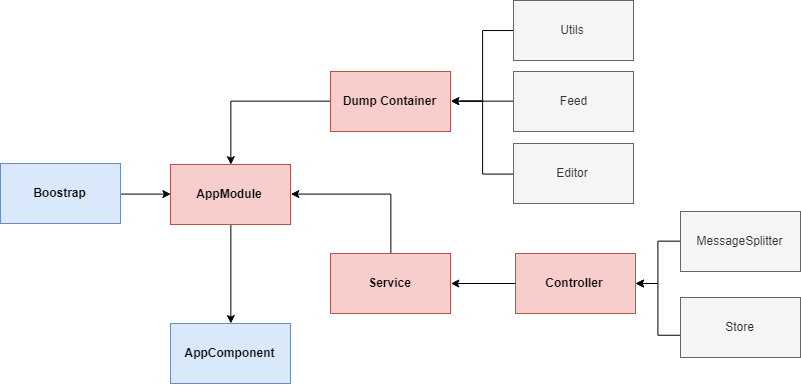

The diagram above was exported from draw.io. Its source (the exported page's mxGraphModel, read from the mxfile embedded in the PNG):
<mxGraphModel dx="2022" dy="700" grid="1" gridSize="10" guides="1" tooltips="1" connect="1" arrows="1" fold="1" page="1" pageScale="1" pageWidth="850" pageHeight="1100" math="0" shadow="0">
  <root>
    <mxCell id="0" />
    <mxCell id="1" parent="0" />
    <mxCell id="fdVEo8QPmyGF9w5Yw7-v-18" style="edgeStyle=orthogonalEdgeStyle;rounded=0;orthogonalLoop=1;jettySize=auto;html=1;exitX=1;exitY=0.5;exitDx=0;exitDy=0;entryX=0;entryY=0.5;entryDx=0;entryDy=0;endArrow=none;endFill=0;startArrow=classic;startFill=1;" edge="1" parent="1" source="fdVEo8QPmyGF9w5Yw7-v-2" target="fdVEo8QPmyGF9w5Yw7-v-16">
      <mxGeometry relative="1" as="geometry" />
    </mxCell>
    <mxCell id="fdVEo8QPmyGF9w5Yw7-v-20" style="edgeStyle=orthogonalEdgeStyle;rounded=0;orthogonalLoop=1;jettySize=auto;html=1;exitX=1;exitY=0.5;exitDx=0;exitDy=0;entryX=0;entryY=0.5;entryDx=0;entryDy=0;endArrow=none;endFill=0;startArrow=classic;startFill=1;" edge="1" parent="1" source="fdVEo8QPmyGF9w5Yw7-v-2" target="fdVEo8QPmyGF9w5Yw7-v-17">
      <mxGeometry relative="1" as="geometry" />
    </mxCell>
    <mxCell id="fdVEo8QPmyGF9w5Yw7-v-30" style="edgeStyle=orthogonalEdgeStyle;rounded=0;orthogonalLoop=1;jettySize=auto;html=1;exitX=0;exitY=0.5;exitDx=0;exitDy=0;entryX=0.5;entryY=0;entryDx=0;entryDy=0;" edge="1" parent="1" source="fdVEo8QPmyGF9w5Yw7-v-2" target="fdVEo8QPmyGF9w5Yw7-v-22">
      <mxGeometry relative="1" as="geometry" />
    </mxCell>
    <mxCell id="fdVEo8QPmyGF9w5Yw7-v-2" value="&lt;b&gt;Dump Container&lt;/b&gt;" style="rounded=0;whiteSpace=wrap;html=1;fillColor=#f8cecc;strokeColor=#b85450;" vertex="1" parent="1">
      <mxGeometry x="240" y="108" width="120" height="60" as="geometry" />
    </mxCell>
    <mxCell id="fdVEo8QPmyGF9w5Yw7-v-12" style="edgeStyle=orthogonalEdgeStyle;rounded=0;orthogonalLoop=1;jettySize=auto;html=1;exitX=1;exitY=0.5;exitDx=0;exitDy=0;entryX=0.01;entryY=0.627;entryDx=0;entryDy=0;entryPerimeter=0;endArrow=none;endFill=0;startArrow=classic;startFill=1;" edge="1" parent="1" source="fdVEo8QPmyGF9w5Yw7-v-3" target="fdVEo8QPmyGF9w5Yw7-v-8">
      <mxGeometry relative="1" as="geometry" />
    </mxCell>
    <mxCell id="fdVEo8QPmyGF9w5Yw7-v-13" style="edgeStyle=orthogonalEdgeStyle;rounded=0;orthogonalLoop=1;jettySize=auto;html=1;exitX=1;exitY=0.5;exitDx=0;exitDy=0;entryX=0;entryY=0.5;entryDx=0;entryDy=0;endArrow=none;endFill=0;startArrow=classic;startFill=1;" edge="1" parent="1" source="fdVEo8QPmyGF9w5Yw7-v-3" target="fdVEo8QPmyGF9w5Yw7-v-9">
      <mxGeometry relative="1" as="geometry" />
    </mxCell>
    <mxCell id="fdVEo8QPmyGF9w5Yw7-v-3" value="&lt;b&gt;Controller&lt;/b&gt;" style="rounded=0;whiteSpace=wrap;html=1;fillColor=#f8cecc;strokeColor=#b85450;" vertex="1" parent="1">
      <mxGeometry x="425" y="290" width="120" height="60" as="geometry" />
    </mxCell>
    <mxCell id="fdVEo8QPmyGF9w5Yw7-v-7" style="edgeStyle=orthogonalEdgeStyle;rounded=0;orthogonalLoop=1;jettySize=auto;html=1;exitX=1;exitY=0.5;exitDx=0;exitDy=0;entryX=0;entryY=0.5;entryDx=0;entryDy=0;endArrow=none;endFill=0;startArrow=classic;startFill=1;" edge="1" parent="1" source="fdVEo8QPmyGF9w5Yw7-v-5" target="fdVEo8QPmyGF9w5Yw7-v-3">
      <mxGeometry relative="1" as="geometry" />
    </mxCell>
    <mxCell id="fdVEo8QPmyGF9w5Yw7-v-29" style="edgeStyle=orthogonalEdgeStyle;rounded=0;orthogonalLoop=1;jettySize=auto;html=1;exitX=0.5;exitY=0;exitDx=0;exitDy=0;entryX=1;entryY=0.5;entryDx=0;entryDy=0;" edge="1" parent="1" source="fdVEo8QPmyGF9w5Yw7-v-5" target="fdVEo8QPmyGF9w5Yw7-v-22">
      <mxGeometry relative="1" as="geometry" />
    </mxCell>
    <mxCell id="fdVEo8QPmyGF9w5Yw7-v-5" value="&lt;b&gt;Service&lt;/b&gt;" style="rounded=0;whiteSpace=wrap;html=1;fillColor=#f8cecc;strokeColor=#b85450;" vertex="1" parent="1">
      <mxGeometry x="240" y="290" width="120" height="60" as="geometry" />
    </mxCell>
    <mxCell id="fdVEo8QPmyGF9w5Yw7-v-8" value="Store" style="rounded=0;whiteSpace=wrap;html=1;fillColor=#f5f5f5;strokeColor=#666666;fontColor=#333333;" vertex="1" parent="1">
      <mxGeometry x="590" y="334" width="120" height="60" as="geometry" />
    </mxCell>
    <mxCell id="fdVEo8QPmyGF9w5Yw7-v-9" value="MessageSplitter" style="rounded=0;whiteSpace=wrap;html=1;fillColor=#f5f5f5;strokeColor=#666666;fontColor=#333333;" vertex="1" parent="1">
      <mxGeometry x="590" y="248" width="120" height="60" as="geometry" />
    </mxCell>
    <mxCell id="fdVEo8QPmyGF9w5Yw7-v-32" style="edgeStyle=orthogonalEdgeStyle;rounded=0;orthogonalLoop=1;jettySize=auto;html=1;exitX=0;exitY=0.5;exitDx=0;exitDy=0;startArrow=none;startFill=0;endArrow=none;endFill=0;" edge="1" parent="1" source="fdVEo8QPmyGF9w5Yw7-v-15">
      <mxGeometry relative="1" as="geometry">
        <mxPoint x="370" y="137.6470588235294" as="targetPoint" />
      </mxGeometry>
    </mxCell>
    <mxCell id="fdVEo8QPmyGF9w5Yw7-v-15" value="Feed" style="rounded=0;whiteSpace=wrap;html=1;fillColor=#f5f5f5;strokeColor=#666666;fontColor=#333333;" vertex="1" parent="1">
      <mxGeometry x="423" y="108" width="120" height="60" as="geometry" />
    </mxCell>
    <mxCell id="fdVEo8QPmyGF9w5Yw7-v-16" value="Editor" style="rounded=0;whiteSpace=wrap;html=1;fillColor=#f5f5f5;strokeColor=#666666;fontColor=#333333;" vertex="1" parent="1">
      <mxGeometry x="423" y="180" width="120" height="60" as="geometry" />
    </mxCell>
    <mxCell id="fdVEo8QPmyGF9w5Yw7-v-17" value="Utils" style="rounded=0;whiteSpace=wrap;html=1;fillColor=#f5f5f5;strokeColor=#666666;fontColor=#333333;" vertex="1" parent="1">
      <mxGeometry x="423" y="37" width="120" height="60" as="geometry" />
    </mxCell>
    <mxCell id="fdVEo8QPmyGF9w5Yw7-v-23" style="edgeStyle=orthogonalEdgeStyle;rounded=0;orthogonalLoop=1;jettySize=auto;html=1;exitX=1;exitY=0.5;exitDx=0;exitDy=0;entryX=0;entryY=0.5;entryDx=0;entryDy=0;" edge="1" parent="1" source="fdVEo8QPmyGF9w5Yw7-v-21" target="fdVEo8QPmyGF9w5Yw7-v-22">
      <mxGeometry relative="1" as="geometry" />
    </mxCell>
    <mxCell id="fdVEo8QPmyGF9w5Yw7-v-21" value="&lt;b&gt;Boostrap&lt;/b&gt;" style="rounded=0;whiteSpace=wrap;html=1;fillColor=#dae8fc;strokeColor=#6c8ebf;" vertex="1" parent="1">
      <mxGeometry x="-90" y="200" width="120" height="60" as="geometry" />
    </mxCell>
    <mxCell id="fdVEo8QPmyGF9w5Yw7-v-28" style="edgeStyle=orthogonalEdgeStyle;rounded=0;orthogonalLoop=1;jettySize=auto;html=1;exitX=0.5;exitY=1;exitDx=0;exitDy=0;entryX=0.5;entryY=0;entryDx=0;entryDy=0;" edge="1" parent="1" source="fdVEo8QPmyGF9w5Yw7-v-22" target="fdVEo8QPmyGF9w5Yw7-v-26">
      <mxGeometry relative="1" as="geometry" />
    </mxCell>
    <mxCell id="fdVEo8QPmyGF9w5Yw7-v-22" value="&lt;b&gt;AppModule&lt;/b&gt;" style="rounded=0;whiteSpace=wrap;html=1;fillColor=#f8cecc;strokeColor=#b85450;" vertex="1" parent="1">
      <mxGeometry x="80" y="201" width="120" height="60" as="geometry" />
    </mxCell>
    <mxCell id="fdVEo8QPmyGF9w5Yw7-v-26" value="&lt;b&gt;AppComponent&lt;/b&gt;" style="rounded=0;whiteSpace=wrap;html=1;fillColor=#dae8fc;strokeColor=#6c8ebf;" vertex="1" parent="1">
      <mxGeometry x="80" y="360" width="120" height="60" as="geometry" />
    </mxCell>
  </root>
</mxGraphModel>